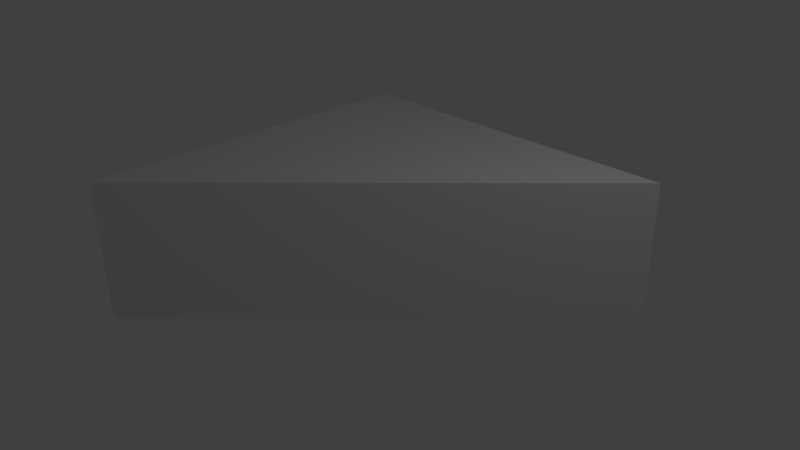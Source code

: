 # Source: f_5x5_Lsq_corner_template.blend  (saved by Blender 2.69.0; exported with 4.5.12 LTS)
import bpy
from mathutils import Matrix  # noqa: F401  (used for matrix-valued properties, if any)

bpy.ops.wm.read_factory_settings(use_empty=True)
scene = bpy.context.scene
scene.name = 'Scene'

# ---- collections
col_collection_1 = bpy.data.collections.new('Collection 1'); scene.collection.children.link(col_collection_1)

# ---- materials (node trees are filled in below, after node groups)
mat_material = bpy.data.materials.new('Material')
mat_material.alpha_threshold = 0.0
mat_material.use_transparent_shadow = False
mat_material.roughness = 0.5
mat_material.line_color = (0.0, 0.0, 0.0, 1.0)

# ---- material node trees

# ---- world
world_world = bpy.data.worlds.new('World'); scene.world = world_world
world_world.color = (0.05088, 0.05088, 0.05088)
world_world.use_sun_shadow = False
world_world.sun_shadow_jitter_overblur = 0.0
world_world.cycles.sampling_method = 'MANUAL'
world_world.cycles.sample_map_resolution = 256

# ---- cameras
cam_camera = bpy.data.cameras.new('Camera')
cam_camera.clip_end = 100.0
cam_camera.lens = 35.0
cam_camera.sensor_width = 32.0
cam_camera.sensor_height = 18.0
cam_camera.ortho_scale = 7.314
cam_camera.dof.focus_distance = 0.0
cam_camera.dof.aperture_fstop = 128.0

# ---- lights
light_lamp = bpy.data.lights.new('Lamp', 'POINT')
light_lamp.transmission_factor = 0.0
light_lamp.cutoff_distance = 30.0
light_lamp.energy = 100.0
light_lamp.shadow_buffer_clip_start = 1.001
light_lamp.shadow_soft_size = 0.1
light_lamp.shadow_maximum_resolution = 0.006
light_lamp.use_absolute_resolution = True
light_lamp.cycles.use_multiple_importance_sampling = False

# ---- meshes
me_cube = bpy.data.meshes.new('Cube')
me_cube.from_pydata([(0.0, 0.0, -1.0), (-2.5, 2.5, -1.0), (2.5, 2.5, 1.0), (2.5, 2.5, -1.0), (-2.5, -2.5, -1.0), (-2.5, -2.5, 1.0), (-1.669e-06, -1.431e-06, 1.0), (-2.5, 2.5, 1.0), (2.469, 2.481, 1.0), (-2.481, -2.469, 1.0), (-0.006252, 0.006249, 1.0), (-2.481, 2.481, 1.0)], [], [(2, 6, 0, 3), (2, 3, 1, 7), (4, 5, 7, 1), (0, 6, 5, 4), (3, 0, 4, 1), (6, 2, 8, 10), (9, 10, 8, 11), (2, 7, 11, 8), (7, 5, 9, 11), (5, 6, 10, 9)])
me_cube.materials.append(mat_material)
me_cube.use_remesh_preserve_volume = False
me_cube.use_remesh_preserve_attributes = False
me_cube.use_mirror_vertex_groups = False
me_cube.update()

# ---- objects
ob_cube = bpy.data.objects.new('Cube', me_cube)
ob_lamp = bpy.data.objects.new('Lamp', light_lamp)
ob_camera = bpy.data.objects.new('Camera', cam_camera)

# ---- transforms, parenting, visibility, modifiers, constraints
ob_cube.location = (0.0, 0.0, 0.0)
ob_cube.lock_rotations_4d = False
ob_cube.empty_display_type = 'ARROWS'
ob_cube.lineart.crease_threshold = 0.0
ob_lamp.location = (4.076, 1.005, 5.904)
ob_lamp.rotation_euler = (0.6503, 0.05522, 1.866)
ob_lamp.lock_rotations_4d = False
ob_lamp.empty_display_type = 'ARROWS'
ob_lamp.color = (0.0, 0.0, 0.0, 0.0)
ob_lamp.hide_viewport = True
ob_lamp.lineart.crease_threshold = 0.0
ob_camera.location = (7.481, -6.508, 5.344)
ob_camera.rotation_euler = (1.109, 0.01082, 0.8149)
ob_camera.lock_rotations_4d = False
ob_camera.empty_display_type = 'ARROWS'
ob_camera.color = (0.0, 0.0, 0.0, 0.0)
ob_camera.hide_viewport = True
ob_camera.display_type = 'WIRE'
ob_camera.lineart.crease_threshold = 0.0

# ---- collection membership
col_collection_1.objects.link(ob_cube)
col_collection_1.objects.link(ob_lamp)
col_collection_1.objects.link(ob_camera)

# ---- scene / render settings (as saved in the file)
scene.camera = ob_camera
scene.frame_start = 1; scene.frame_end = 250; scene.frame_set(1)
scene.render.engine = 'BLENDER_EEVEE_NEXT'
scene.render.image_settings.compression = 90
scene.render.resolution_percentage = 50
scene.render.dither_intensity = 0.0
scene.cycles.use_denoising = False
scene.cycles.samples = 10
scene.cycles.sampling_pattern = 'TABULATED_SOBOL'
scene.cycles.light_sampling_threshold = 0.0
scene.cycles.use_adaptive_sampling = False
scene.cycles.use_light_tree = False
scene.cycles.blur_glossy = 0.0
scene.cycles.volume_bounces = 1
scene.cycles.pixel_filter_type = 'GAUSSIAN'
scene.cycles.sample_clamp_indirect = 0.0
scene.view_settings.view_transform = 'Standard'
bpy.context.view_layer.update()
